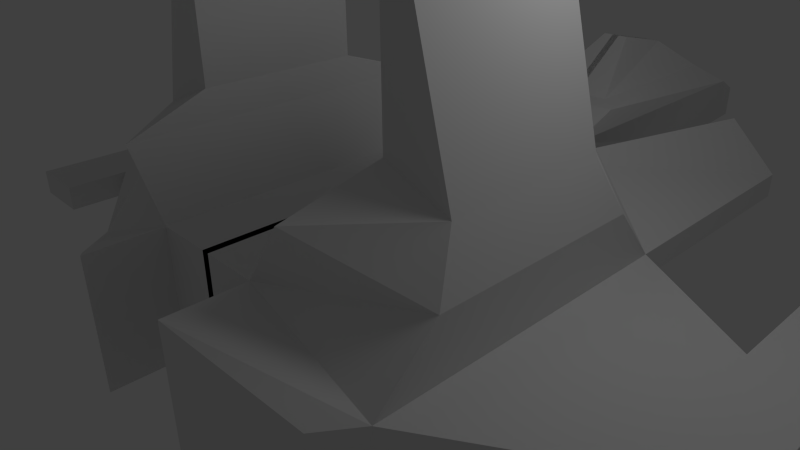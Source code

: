 # Source: ship_00-001.blend  (saved by Blender 2.54.0; exported with 4.5.12 LTS)
import bpy
from mathutils import Matrix  # noqa: F401  (used for matrix-valued properties, if any)

bpy.ops.wm.read_factory_settings(use_empty=True)
scene = bpy.context.scene
scene.name = 'Scene'

# ---- collections
col_collection_1 = bpy.data.collections.new('Collection 1'); scene.collection.children.link(col_collection_1)

# ---- materials (node trees are filled in below, after node groups)
mat_material = bpy.data.materials.new('Material')
mat_material.alpha_threshold = 0.0
mat_material.use_transparent_shadow = False
mat_material.roughness = 0.5
mat_material.line_color = (0.0, 0.0, 0.0, 1.0)

# ---- material node trees

# ---- world
world_world = bpy.data.worlds.new('World'); scene.world = world_world
world_world.color = (0.05088, 0.05088, 0.05088)
world_world.use_sun_shadow = False
world_world.sun_shadow_jitter_overblur = 0.0
world_world.cycles.sampling_method = 'MANUAL'
world_world.cycles.sample_map_resolution = 256

# ---- cameras
cam_camera = bpy.data.cameras.new('Camera')
cam_camera.clip_end = 100.0
cam_camera.lens = 35.0
cam_camera.ortho_scale = 7.314
cam_camera.dof.focus_distance = 0.0
cam_camera.dof.aperture_fstop = 128.0

# ---- lights
light_lamp = bpy.data.lights.new('Lamp', 'POINT')
light_lamp.transmission_factor = 0.0
light_lamp.cutoff_distance = 30.0
light_lamp.energy = 100.0
light_lamp.shadow_buffer_clip_start = 1.001
light_lamp.shadow_soft_size = 1.0
light_lamp.shadow_maximum_resolution = 0.006
light_lamp.use_absolute_resolution = True
light_lamp.cycles.use_multiple_importance_sampling = False

# ---- meshes
me_cube = bpy.data.meshes.new('Cube')
me_cube.from_pydata([(0.9403, 4.321, -1.0), (0.9403, 3.406, 1.0), (0.9403, -2.679, 1.0), (0.9403, -2.679, -1.0), (2.94, -2.679, -0.2), (2.94, -2.679, 0.2), (2.94, 2.321, 0.2), (4.94, 1.071, -0.2), (5.94, -1.429, -0.2), (5.94, -1.429, 0.2), (4.94, -1.429, 0.2), (4.94, -1.429, -0.2), (4.94, -2.429, 0.2), (4.94, -2.429, -0.2), (5.94, -2.429, -0.2), (5.94, -2.429, 0.2), (5.94, 1.071, -0.2), (5.94, 1.071, 0.2), (4.94, 1.071, 0.2), (4.94, 4.071, -0.2), (4.94, 4.071, 0.2), (5.94, 4.071, -0.2), (5.94, 4.071, 0.2), (0.2614, 4.321, -1.0), (0.2614, 8.321, -0.3834), (0.9403, 8.321, 1.0), (0.2403, 10.32, 0.3), (0.2403, 10.32, -0.3), (0.9403, 4.321, 1.337), (0.6186, 4.63, 1.381), (0.6186, 7.678, 1.381), (0.2224, 6.885, 1.917), (0.2224, 5.757, 2.173), (1.614, 2.372, 1.928), (3.01, 1.463, 1.128), (3.01, -1.821, 1.128), (1.614, -2.73, 1.928), (1.785, 1.071, 2.343), (1.785, -1.429, 2.343), (2.785, -1.429, 1.943), (2.785, 1.071, 1.943), (0.9403, -3.784, 1.0), (2.562, -3.226, 0.2), (2.562, -3.226, -0.2), (0.9403, -3.784, -1.0), (1.785, 1.071, 4.301), (2.2, 1.071, 4.249), (2.2, -1.429, 4.249), (1.785, -1.429, 4.301), (2.94, 2.321, -0.2), (0.9403, 2.321, 1.0), (0.9403, 2.321, -1.0), (2.121, 6.321, 0.3851), (2.121, 6.321, 1.0), (2.94, 6.321, -0.2), (2.94, 6.321, 0.2), (-0.0597, 8.321, -0.7073), (-0.0597, 2.321, -1.0), (-0.0597, 4.321, -1.0), (-0.0597, 2.321, 1.0), (-0.0597, -2.679, 1.0), (-0.0597, -2.679, -1.0), (-0.0597, 3.406, 1.0), (-0.0597, 8.321, 1.0), (-0.05969, 10.32, 0.3), (-0.05969, 10.32, -0.3), (-0.0597, 4.321, 1.337), (-0.0597, 4.63, 1.381), (-0.0597, 7.678, 1.381), (-0.0597, 6.885, 1.917), (-0.0597, 5.757, 2.173), (1.51, -1.531, -1.092), (2.591, -1.531, -0.6598), (2.591, 1.173, -0.6598), (1.51, 1.173, -1.092)], [], [(0, 1, 50, 51), (49, 6, 18, 7), (6, 5, 10, 18), (5, 4, 11, 10), (4, 49, 7, 11), (11, 7, 16, 8), (18, 10, 9, 17), (16, 17, 9, 8), (10, 11, 13, 12), (11, 8, 14, 13), (8, 9, 15, 14), (9, 10, 12, 15), (12, 13, 14, 15), (7, 18, 20, 19), (16, 7, 19, 21), (18, 17, 22, 20), (17, 16, 21, 22), (19, 20, 22, 21), (1, 0, 23), (1, 23, 24, 25), (25, 24, 27, 26), (1, 25, 28), (28, 25, 30, 29), (29, 30, 31, 32), (6, 50, 33, 34), (5, 6, 34, 35), (2, 5, 35, 36), (50, 2, 36, 33), (33, 36, 38, 37), (36, 35, 39, 38), (35, 34, 40, 39), (34, 33, 37, 40), (5, 2, 41, 42), (4, 5, 42, 43), (3, 4, 43, 44), (2, 3, 44, 41), (41, 44, 43, 42), (40, 37, 45, 46), (39, 40, 46, 47), (38, 39, 47, 48), (37, 38, 48, 45), (45, 48, 47, 46), (51, 50, 53, 52), (49, 51, 52, 54), (50, 6, 55, 53), (6, 49, 54, 55), (52, 53, 55, 54), (56, 24, 23), (24, 56, 27), (58, 0, 51, 57), (1, 62, 59, 50), (50, 59, 60, 2), (57, 51, 3, 61), (2, 60, 61, 3), (63, 25, 26, 64), (64, 26, 27, 65), (62, 1, 28, 66), (66, 28, 29, 67), (25, 63, 68, 30), (30, 68, 69, 31), (67, 29, 32, 70), (70, 32, 31, 69), (65, 27, 56), (23, 58, 56), (4, 3, 71, 72), (49, 4, 72, 73), (51, 49, 73, 74), (3, 51, 74, 71), (71, 74, 73, 72)])
me_cube.materials.append(mat_material)
me_cube.use_remesh_preserve_volume = False
me_cube.use_remesh_preserve_attributes = False
me_cube.use_mirror_vertex_groups = False
me_cube.update()

# ---- objects
ob_cube = bpy.data.objects.new('Cube', me_cube)
ob_lamp = bpy.data.objects.new('Lamp', light_lamp)
ob_camera = bpy.data.objects.new('Camera', cam_camera)

# ---- transforms, parenting, visibility, modifiers, constraints
ob_cube.location = (0.0, 0.0, 0.0)
ob_cube.lock_rotations_4d = False
ob_cube.empty_display_type = 'ARROWS'
ob_cube.lineart.crease_threshold = 0.0
_m = ob_cube.modifiers.new('Mirror', 'MIRROR')
ob_lamp.location = (4.076, 1.005, 5.904)
ob_lamp.rotation_euler = (0.6503, 0.05522, 1.866)
ob_lamp.lock_rotations_4d = False
ob_lamp.empty_display_type = 'ARROWS'
ob_lamp.color = (0.0, 0.0, 0.0, 0.0)
ob_lamp.lineart.crease_threshold = 0.0
ob_camera.location = (7.481, -6.508, 5.344)
ob_camera.rotation_euler = (1.109, 0.01082, 0.8149)
ob_camera.lock_rotations_4d = False
ob_camera.empty_display_type = 'ARROWS'
ob_camera.color = (0.0, 0.0, 0.0, 0.0)
ob_camera.display_type = 'WIRE'
ob_camera.lineart.crease_threshold = 0.0

# ---- collection membership
col_collection_1.objects.link(ob_cube)
col_collection_1.objects.link(ob_lamp)
col_collection_1.objects.link(ob_camera)

# ---- scene / render settings (as saved in the file)
scene.camera = ob_camera
scene.frame_start = 1; scene.frame_end = 250; scene.frame_set(20)
scene.render.engine = 'BLENDER_EEVEE_NEXT'
scene.render.image_settings.color_mode = 'RGB'
scene.render.image_settings.compression = 90
scene.render.resolution_percentage = 50
scene.render.dither_intensity = 0.0
scene.render.bake_margin = 2
scene.render.bake_bias = 0.0
scene.cycles.use_denoising = False
scene.cycles.samples = 10
scene.cycles.sampling_pattern = 'TABULATED_SOBOL'
scene.cycles.light_sampling_threshold = 0.0
scene.cycles.use_adaptive_sampling = False
scene.cycles.use_light_tree = False
scene.cycles.blur_glossy = 0.0
scene.cycles.volume_bounces = 1
scene.cycles.pixel_filter_type = 'GAUSSIAN'
scene.cycles.sample_clamp_indirect = 0.0
scene.view_settings.view_transform = 'Standard'
bpy.context.view_layer.update()
